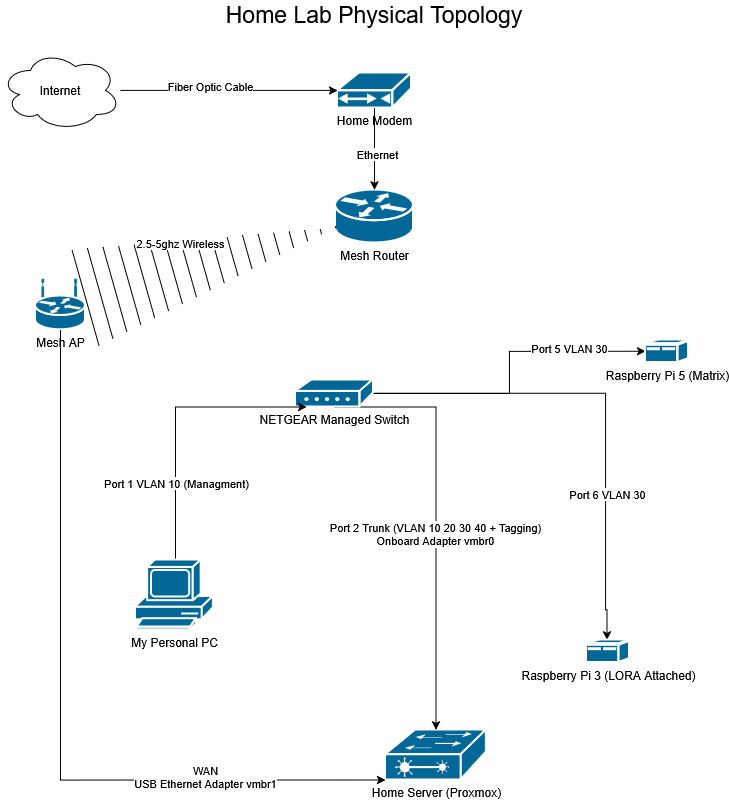

The diagram above was exported from draw.io. Its source (the exported page's mxGraphModel, read from the mxfile embedded in the PNG):
<mxGraphModel dx="1115" dy="2439" grid="1" gridSize="10" guides="1" tooltips="1" connect="1" arrows="1" fold="1" page="1" pageScale="1" pageWidth="850" pageHeight="1100" math="0" shadow="0">
  <root>
    <mxCell id="0" />
    <mxCell id="1" parent="0" />
    <mxCell id="9tWMW_KMFdTFRv43yK7C-1" parent="1" style="strokeColor=#ffffff;sketch=0;html=1;pointerEvents=1;dashed=0;fillColor=#036897;strokeWidth=2;verticalLabelPosition=bottom;verticalAlign=top;align=center;outlineConnect=0;shape=mxgraph.cisco.switches.layer_2_remote_switch;" value="Home Server (Proxmox)" vertex="1">
      <mxGeometry height="50" width="101" x="460" y="650" as="geometry" />
    </mxCell>
    <mxCell id="9tWMW_KMFdTFRv43yK7C-4" edge="1" parent="1" source="9tWMW_KMFdTFRv43yK7C-3" style="edgeStyle=orthogonalEdgeStyle;rounded=0;orthogonalLoop=1;jettySize=auto;html=1;exitX=0.5;exitY=1;exitDx=0;exitDy=0;exitPerimeter=0;" target="9tWMW_KMFdTFRv43yK7C-1">
      <mxGeometry relative="1" as="geometry">
        <Array as="points">
          <mxPoint x="510.53" y="327" />
        </Array>
      </mxGeometry>
    </mxCell>
    <mxCell id="9tWMW_KMFdTFRv43yK7C-23" connectable="0" parent="9tWMW_KMFdTFRv43yK7C-4" style="edgeLabel;html=1;align=center;verticalAlign=middle;resizable=0;points=[];" value="&lt;div&gt;Port 2 Trunk (VLAN 10 20 30 40 + Tagging)&lt;/div&gt;&lt;div&gt;Onboard Adapter vmbr0&lt;/div&gt;" vertex="1">
      <mxGeometry relative="1" x="0.0762" y="-1" as="geometry">
        <mxPoint as="offset" />
      </mxGeometry>
    </mxCell>
    <mxCell id="9tWMW_KMFdTFRv43yK7C-18" edge="1" parent="1" source="9tWMW_KMFdTFRv43yK7C-3" style="edgeStyle=orthogonalEdgeStyle;rounded=0;orthogonalLoop=1;jettySize=auto;html=1;entryX=0;entryY=0.5;entryDx=0;entryDy=0;entryPerimeter=0;" target="9tWMW_KMFdTFRv43yK7C-19">
      <mxGeometry relative="1" as="geometry">
        <mxPoint x="610" y="313.5" as="targetPoint" />
      </mxGeometry>
    </mxCell>
    <mxCell id="9tWMW_KMFdTFRv43yK7C-28" connectable="0" parent="9tWMW_KMFdTFRv43yK7C-18" style="edgeLabel;html=1;align=center;verticalAlign=middle;resizable=0;points=[];" value="Port 5 VLAN 30" vertex="1">
      <mxGeometry relative="1" x="0.5114" y="3" as="geometry">
        <mxPoint as="offset" />
      </mxGeometry>
    </mxCell>
    <mxCell id="9tWMW_KMFdTFRv43yK7C-20" edge="1" parent="1" source="9tWMW_KMFdTFRv43yK7C-3" style="edgeStyle=orthogonalEdgeStyle;rounded=0;orthogonalLoop=1;jettySize=auto;html=1;entryX=0.5;entryY=0;entryDx=0;entryDy=0;entryPerimeter=0;" target="9tWMW_KMFdTFRv43yK7C-21">
      <mxGeometry relative="1" as="geometry">
        <Array as="points">
          <mxPoint x="680.06" y="313.47" />
          <mxPoint x="680.06" y="529.94" />
          <mxPoint x="681.47" y="529.94" />
        </Array>
        <mxPoint x="530" y="500" as="targetPoint" />
      </mxGeometry>
    </mxCell>
    <mxCell id="9tWMW_KMFdTFRv43yK7C-26" connectable="0" parent="9tWMW_KMFdTFRv43yK7C-20" style="edgeLabel;html=1;align=center;verticalAlign=middle;resizable=0;points=[];" value="Port 6 VLAN 30" vertex="1">
      <mxGeometry relative="1" x="0.3821" y="1" as="geometry">
        <mxPoint as="offset" />
      </mxGeometry>
    </mxCell>
    <mxCell id="9tWMW_KMFdTFRv43yK7C-3" parent="1" style="sketch=0;html=1;pointerEvents=1;dashed=0;fillColor=#036897;strokeColor=#ffffff;strokeWidth=2;verticalLabelPosition=bottom;verticalAlign=top;align=center;outlineConnect=0;shape=mxgraph.cisco.modems_and_phones.modem;" value="NETGEAR Managed Switch" vertex="1">
      <mxGeometry height="27" width="78" x="370" y="300" as="geometry" />
    </mxCell>
    <mxCell id="9tWMW_KMFdTFRv43yK7C-5" parent="1" style="strokeColor=#ffffff;sketch=0;html=1;pointerEvents=1;dashed=0;fillColor=#036897;strokeWidth=2;verticalLabelPosition=bottom;verticalAlign=top;align=center;outlineConnect=0;shape=mxgraph.cisco.routers.router;" value="Mesh Router" vertex="1">
      <mxGeometry height="53" width="78" x="410" y="110" as="geometry" />
    </mxCell>
    <mxCell id="9tWMW_KMFdTFRv43yK7C-6" parent="1" style="strokeColor=#ffffff;sketch=0;html=1;pointerEvents=1;dashed=0;fillColor=#036897;strokeWidth=2;verticalLabelPosition=bottom;verticalAlign=top;align=center;outlineConnect=0;shape=mxgraph.cisco.routers.wireless_router;" value="Mesh AP" vertex="1">
      <mxGeometry height="50" width="50" x="110" y="200" as="geometry" />
    </mxCell>
    <mxCell id="9tWMW_KMFdTFRv43yK7C-11" edge="1" parent="1" source="9tWMW_KMFdTFRv43yK7C-6" style="shape=mxgraph.arrows2.wedgeArrowDashed2;html=1;bendable=0;startWidth=50;stepSize=15;rounded=0;" target="9tWMW_KMFdTFRv43yK7C-5" value="">
      <mxGeometry height="100" relative="1" width="100" as="geometry">
        <mxPoint x="240" y="230" as="sourcePoint" />
        <mxPoint x="340" y="130" as="targetPoint" />
      </mxGeometry>
    </mxCell>
    <mxCell id="9tWMW_KMFdTFRv43yK7C-29" connectable="0" parent="9tWMW_KMFdTFRv43yK7C-11" style="edgeLabel;html=1;align=center;verticalAlign=middle;resizable=0;points=[];" value="2.5-5ghz Wireless" vertex="1">
      <mxGeometry relative="1" x="-0.1819" y="27" as="geometry">
        <mxPoint as="offset" />
      </mxGeometry>
    </mxCell>
    <mxCell id="9tWMW_KMFdTFRv43yK7C-13" edge="1" parent="1" source="9tWMW_KMFdTFRv43yK7C-6" style="edgeStyle=orthogonalEdgeStyle;rounded=0;orthogonalLoop=1;jettySize=auto;html=1;entryX=0;entryY=1;entryDx=0;entryDy=0;entryPerimeter=0;" target="9tWMW_KMFdTFRv43yK7C-1">
      <mxGeometry relative="1" as="geometry">
        <Array as="points">
          <mxPoint x="135" y="700.06" />
        </Array>
      </mxGeometry>
    </mxCell>
    <mxCell id="9tWMW_KMFdTFRv43yK7C-25" connectable="0" parent="9tWMW_KMFdTFRv43yK7C-13" style="edgeLabel;html=1;align=center;verticalAlign=middle;resizable=0;points=[];" value="&lt;div&gt;WAN&lt;/div&gt;&lt;div&gt;USB Ethernet Adapter vmbr1&lt;/div&gt;" vertex="1">
      <mxGeometry relative="1" x="0.6289" y="3" as="geometry">
        <mxPoint x="-37" as="offset" />
      </mxGeometry>
    </mxCell>
    <mxCell id="9tWMW_KMFdTFRv43yK7C-17" edge="1" parent="1" style="edgeStyle=orthogonalEdgeStyle;rounded=0;orthogonalLoop=1;jettySize=auto;html=1;">
      <mxGeometry relative="1" as="geometry">
        <Array as="points">
          <mxPoint x="250.06" y="515" />
          <mxPoint x="250.06" y="327" />
        </Array>
        <mxPoint x="270" y="515" as="sourcePoint" />
        <mxPoint x="381" y="327" as="targetPoint" />
      </mxGeometry>
    </mxCell>
    <mxCell id="9tWMW_KMFdTFRv43yK7C-24" connectable="0" parent="9tWMW_KMFdTFRv43yK7C-17" style="edgeLabel;html=1;align=center;verticalAlign=middle;resizable=0;points=[];" value="Port 1 VLAN 10 (Managment)" vertex="1">
      <mxGeometry relative="1" x="-0.2234" as="geometry">
        <mxPoint as="offset" />
      </mxGeometry>
    </mxCell>
    <mxCell id="9tWMW_KMFdTFRv43yK7C-15" parent="1" style="sketch=0;html=1;pointerEvents=1;dashed=0;fillColor=#036897;strokeColor=#ffffff;strokeWidth=2;verticalLabelPosition=bottom;verticalAlign=top;align=center;outlineConnect=0;shape=mxgraph.cisco.computers_and_peripherals.pc;" value="My Personal PC" vertex="1">
      <mxGeometry height="70" width="78" x="210" y="480" as="geometry" />
    </mxCell>
    <mxCell id="9tWMW_KMFdTFRv43yK7C-19" parent="1" style="sketch=0;html=1;pointerEvents=1;dashed=0;fillColor=#036897;strokeColor=#ffffff;strokeWidth=2;verticalLabelPosition=bottom;verticalAlign=top;align=center;outlineConnect=0;shape=mxgraph.cisco.computers_and_peripherals.ibm_mini_as400;" value="Raspberry Pi 5 (Matrix)" vertex="1">
      <mxGeometry height="22.5" width="43" x="720" y="260" as="geometry" />
    </mxCell>
    <mxCell id="9tWMW_KMFdTFRv43yK7C-21" parent="1" style="sketch=0;html=1;pointerEvents=1;dashed=0;fillColor=#036897;strokeColor=#ffffff;strokeWidth=2;verticalLabelPosition=bottom;verticalAlign=top;align=center;outlineConnect=0;shape=mxgraph.cisco.computers_and_peripherals.ibm_mini_as400;" value="Raspberry Pi 3 (LORA Attached)" vertex="1">
      <mxGeometry height="22.5" width="43" x="661" y="560" as="geometry" />
    </mxCell>
    <mxCell id="9tWMW_KMFdTFRv43yK7C-30" parent="1" style="sketch=0;html=1;pointerEvents=1;dashed=0;fillColor=#036897;strokeColor=#ffffff;strokeWidth=2;verticalLabelPosition=bottom;verticalAlign=top;align=center;outlineConnect=0;shape=mxgraph.cisco.modems_and_phones.cable_modem;" value="Home Modem" vertex="1">
      <mxGeometry height="35" width="74" x="412" y="-7" as="geometry" />
    </mxCell>
    <mxCell id="9tWMW_KMFdTFRv43yK7C-31" edge="1" parent="1" source="9tWMW_KMFdTFRv43yK7C-30" style="edgeStyle=orthogonalEdgeStyle;rounded=0;orthogonalLoop=1;jettySize=auto;html=1;entryX=0.5;entryY=0;entryDx=0;entryDy=0;entryPerimeter=0;" target="9tWMW_KMFdTFRv43yK7C-5">
      <mxGeometry relative="1" as="geometry" />
    </mxCell>
    <mxCell id="9tWMW_KMFdTFRv43yK7C-32" connectable="0" parent="9tWMW_KMFdTFRv43yK7C-31" style="edgeLabel;html=1;align=center;verticalAlign=middle;resizable=0;points=[];" value="Ethernet" vertex="1">
      <mxGeometry relative="1" x="0.1069" y="2" as="geometry">
        <mxPoint as="offset" />
      </mxGeometry>
    </mxCell>
    <mxCell id="9tWMW_KMFdTFRv43yK7C-37" edge="1" parent="1" source="9tWMW_KMFdTFRv43yK7C-33" style="edgeStyle=orthogonalEdgeStyle;rounded=0;orthogonalLoop=1;jettySize=auto;html=1;" target="9tWMW_KMFdTFRv43yK7C-30">
      <mxGeometry relative="1" as="geometry" />
    </mxCell>
    <mxCell id="9tWMW_KMFdTFRv43yK7C-38" connectable="0" parent="9tWMW_KMFdTFRv43yK7C-37" style="edgeLabel;html=1;align=center;verticalAlign=middle;resizable=0;points=[];" value="Fiber Optic Cable" vertex="1">
      <mxGeometry relative="1" x="-0.1705" y="4" as="geometry">
        <mxPoint x="-1" as="offset" />
      </mxGeometry>
    </mxCell>
    <mxCell id="9tWMW_KMFdTFRv43yK7C-33" parent="1" style="ellipse;shape=cloud;whiteSpace=wrap;html=1;" value="Internet" vertex="1">
      <mxGeometry height="80" width="120" x="75" y="-29.5" as="geometry" />
    </mxCell>
    <mxCell id="PA-irshI0u3ka7jM2rBw-1" parent="1" style="text;html=1;whiteSpace=wrap;strokeColor=none;fillColor=none;align=center;verticalAlign=middle;rounded=0;" value="&lt;font style=&quot;font-size: 23px;&quot;&gt;Home Lab Physical Topology&lt;/font&gt;" vertex="1">
      <mxGeometry height="30" width="390" x="254" y="-80" as="geometry" />
    </mxCell>
  </root>
</mxGraphModel>